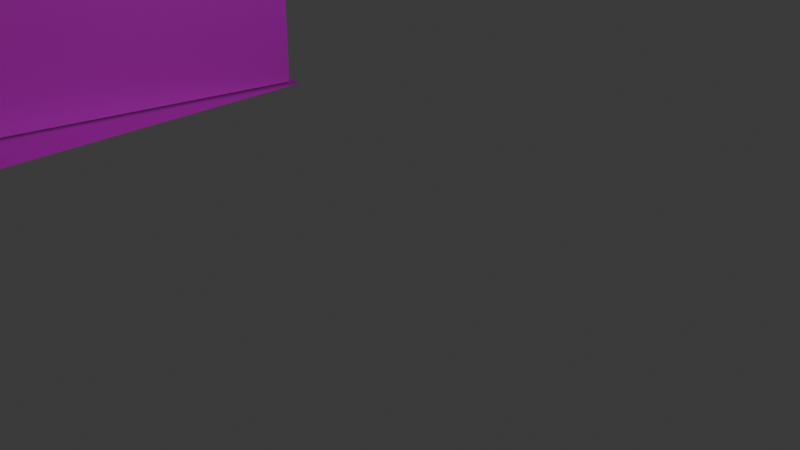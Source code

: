 # Source: 0L.blend  (saved by Blender 4.0.36; exported with 4.5.12 LTS)
import bpy
from mathutils import Matrix  # noqa: F401  (used for matrix-valued properties, if any)

bpy.ops.wm.read_factory_settings(use_empty=True)
scene = bpy.context.scene
scene.name = 'Scene'

# ---- collections
col_collection = bpy.data.collections.new('Collection'); scene.collection.children.link(col_collection)

# ---- images (referenced by path relative to the original .blend; pixels are not part of the script)
import os
ASSET_DIR = os.environ.get("B2B_ASSET_DIR", "")  # directory of the original .blend (textures are referenced by path, not embedded)
HERE = os.path.dirname(os.path.abspath(__file__))  # packed textures are extracted next to this script under _unpacked/

def load_image(name, relpath, width, height, colorspace="sRGB"):
    """Load a texture the original file referenced (path relative to the .blend, or extracted next to this script)."""
    p = next((c for c in (os.path.join(HERE, relpath), os.path.join(ASSET_DIR, relpath)) if relpath and os.path.exists(c)), "")
    if p:
        img = bpy.data.images.load(p, check_existing=True)
        img.name = name
    else:  # same state as the original file: an image datablock whose file is absent (Cycles renders it pink)
        img = bpy.data.images.new(name, width, height)
        img.source = "FILE"
        img.filepath = "//" + (relpath or name)
    img.colorspace_settings.name = colorspace
    return img
img_dsc024460_png = load_image('DSC024460.png', 'DSC024460.png', 1024, 1024, 'sRGB')
img_dsc024430_png = load_image('DSC024430.png', 'DSC024430.png', 1024, 1024, 'sRGB')
img_0_png = load_image('0.png', '0.png', 1024, 1024, 'sRGB')
img_dsc024410_png = load_image('DSC024410.png', 'DSC024410.png', 1024, 1024, 'sRGB')
img_preparetemp_1p_0_png = load_image('PrepareTemp-1p-0.png', 'PrepareTemp-1p-0.png', 1024, 1024, 'sRGB')
img_dsc024042_png = load_image('DSC024042.png', 'DSC024042.png', 1024, 1024, 'sRGB')
img_dsc02415p_1_png = load_image('DSC02415p-1.png', 'DSC02415p-1.png', 1024, 1024, 'sRGB')
img_kusa_png = load_image('kusa.png', 'kusa.png', 1024, 1024, 'sRGB')
img_kusa_png_001 = load_image('kusa.png.001', 'kusa.png', 1024, 1024, 'sRGB')
img_kusa_png_002 = load_image('kusa.png.002', 'kusa.png', 1024, 1024, 'sRGB')

# ---- materials (node trees are filled in below, after node groups)
mat_002 = bpy.data.materials.new('マテリアル.002')
mat_002.use_transparent_shadow = False
mat_001 = bpy.data.materials.new('マテリアル.001')
mat_001.use_transparent_shadow = False
mat_033 = bpy.data.materials.new('マテリアル.033')
mat_033.use_transparent_shadow = False
mat_x = bpy.data.materials.new('マテリアル')
mat_x.use_transparent_shadow = False
mat_009 = bpy.data.materials.new('マテリアル.009')
mat_009.use_transparent_shadow = False
mat_003 = bpy.data.materials.new('マテリアル.003')
mat_003.use_transparent_shadow = False
mat_004 = bpy.data.materials.new('マテリアル.004')
mat_004.use_transparent_shadow = False
mat_005 = bpy.data.materials.new('マテリアル.005')
mat_005.use_transparent_shadow = False
mat_006 = bpy.data.materials.new('マテリアル.006')
mat_006.use_transparent_shadow = False
mat_007 = bpy.data.materials.new('マテリアル.007')
mat_007.use_transparent_shadow = False
mat_008 = bpy.data.materials.new('マテリアル.008')
mat_008.use_transparent_shadow = False

# ---- material node trees
mat_002.use_nodes = True; mat_002.node_tree.nodes.clear()
_N = mat_002.node_tree.nodes; _L = mat_002.node_tree.links
n0 = _N.new('ShaderNodeBsdfPrincipled'); n0.name = 'プリンシプルBSDF'; n0.location = (10, 300)
n0.inputs[3].default_value = 1.45
n1 = _N.new('ShaderNodeOutputMaterial'); n1.name = 'マテリアル出力'; n1.location = (300, 300)
n2 = _N.new('ShaderNodeTexImage'); n2.name = '画像テクスチャ'; n2.location = (-280, 275)
n2.image = img_dsc024460_png
_L.new(n0.outputs[0], n1.inputs[0])
_L.new(n2.outputs[0], n0.inputs[0])
n1.is_active_output = True
mat_001.use_nodes = True; mat_001.node_tree.nodes.clear()
_N = mat_001.node_tree.nodes; _L = mat_001.node_tree.links
n0 = _N.new('ShaderNodeBsdfPrincipled'); n0.name = 'プリンシプルBSDF'; n0.location = (10, 300)
n0.inputs[3].default_value = 1.45
n1 = _N.new('ShaderNodeOutputMaterial'); n1.name = 'マテリアル出力'; n1.location = (300, 300)
n2 = _N.new('ShaderNodeTexImage'); n2.name = '画像テクスチャ'; n2.location = (-280, 275)
n2.image = img_dsc024430_png
_L.new(n0.outputs[0], n1.inputs[0])
_L.new(n2.outputs[0], n0.inputs[0])
n1.is_active_output = True
mat_033.use_nodes = True; mat_033.node_tree.nodes.clear()
_N = mat_033.node_tree.nodes; _L = mat_033.node_tree.links
n0 = _N.new('ShaderNodeBsdfPrincipled'); n0.name = 'プリンシプルBSDF'; n0.location = (10, 300)
n0.inputs[3].default_value = 1.45
n1 = _N.new('ShaderNodeOutputMaterial'); n1.name = 'マテリアル出力'; n1.location = (300, 300)
n2 = _N.new('ShaderNodeTexImage'); n2.name = '画像テクスチャ'; n2.location = (-280, 275)
n2.image = img_0_png
_L.new(n0.outputs[0], n1.inputs[0])
_L.new(n2.outputs[0], n0.inputs[0])
n1.is_active_output = True
mat_x.use_nodes = True; mat_x.node_tree.nodes.clear()
_N = mat_x.node_tree.nodes; _L = mat_x.node_tree.links
n0 = _N.new('ShaderNodeBsdfPrincipled'); n0.name = 'プリンシプルBSDF'; n0.location = (10, 300)
n0.inputs[3].default_value = 1.45
n1 = _N.new('ShaderNodeOutputMaterial'); n1.name = 'マテリアル出力'; n1.location = (300, 300)
n2 = _N.new('ShaderNodeTexImage'); n2.name = '画像テクスチャ'; n2.location = (-280, 275)
n2.image = img_dsc024430_png
_L.new(n0.outputs[0], n1.inputs[0])
_L.new(n2.outputs[0], n0.inputs[0])
n1.is_active_output = True
mat_009.use_nodes = True; mat_009.node_tree.nodes.clear()
_N = mat_009.node_tree.nodes; _L = mat_009.node_tree.links
n0 = _N.new('ShaderNodeBsdfPrincipled'); n0.name = 'プリンシプルBSDF'; n0.location = (10, 300)
n0.inputs[3].default_value = 1.45
n1 = _N.new('ShaderNodeOutputMaterial'); n1.name = 'マテリアル出力'; n1.location = (300, 300)
n2 = _N.new('ShaderNodeTexImage'); n2.name = '画像テクスチャ'; n2.location = (-280, 275)
n2.image = img_dsc024410_png
_L.new(n0.outputs[0], n1.inputs[0])
_L.new(n2.outputs[0], n0.inputs[0])
n1.is_active_output = True
mat_003.use_nodes = True; mat_003.node_tree.nodes.clear()
_N = mat_003.node_tree.nodes; _L = mat_003.node_tree.links
n0 = _N.new('ShaderNodeBsdfPrincipled'); n0.name = 'プリンシプルBSDF'; n0.location = (10, 300)
n0.inputs[3].default_value = 1.45
n1 = _N.new('ShaderNodeOutputMaterial'); n1.name = 'マテリアル出力'; n1.location = (300, 300)
n2 = _N.new('ShaderNodeTexImage'); n2.name = '画像テクスチャ'; n2.location = (-280, 275)
n2.image = img_preparetemp_1p_0_png
_L.new(n0.outputs[0], n1.inputs[0])
_L.new(n2.outputs[0], n0.inputs[0])
n1.is_active_output = True
mat_004.use_nodes = True; mat_004.node_tree.nodes.clear()
_N = mat_004.node_tree.nodes; _L = mat_004.node_tree.links
n0 = _N.new('ShaderNodeBsdfPrincipled'); n0.name = 'プリンシプルBSDF'; n0.location = (10, 300)
n0.inputs[3].default_value = 1.45
n1 = _N.new('ShaderNodeOutputMaterial'); n1.name = 'マテリアル出力'; n1.location = (300, 300)
n2 = _N.new('ShaderNodeTexImage'); n2.name = '画像テクスチャ'; n2.location = (-280, 275)
n2.image = img_dsc024042_png
_L.new(n0.outputs[0], n1.inputs[0])
_L.new(n2.outputs[0], n0.inputs[0])
n1.is_active_output = True
mat_005.use_nodes = True; mat_005.node_tree.nodes.clear()
_N = mat_005.node_tree.nodes; _L = mat_005.node_tree.links
n0 = _N.new('ShaderNodeBsdfPrincipled'); n0.name = 'プリンシプルBSDF'; n0.location = (10, 300)
n0.inputs[3].default_value = 1.45
n1 = _N.new('ShaderNodeOutputMaterial'); n1.name = 'マテリアル出力'; n1.location = (300, 300)
n2 = _N.new('ShaderNodeTexImage'); n2.name = '画像テクスチャ'; n2.location = (-280, 275)
n2.image = img_dsc02415p_1_png
_L.new(n0.outputs[0], n1.inputs[0])
_L.new(n2.outputs[0], n0.inputs[0])
n1.is_active_output = True
mat_006.use_nodes = True; mat_006.node_tree.nodes.clear()
_N = mat_006.node_tree.nodes; _L = mat_006.node_tree.links
n0 = _N.new('ShaderNodeBsdfPrincipled'); n0.name = 'プリンシプルBSDF'; n0.location = (10, 300)
n0.inputs[3].default_value = 1.45
n1 = _N.new('ShaderNodeOutputMaterial'); n1.name = 'マテリアル出力'; n1.location = (300, 300)
n2 = _N.new('ShaderNodeTexImage'); n2.name = '画像テクスチャ'; n2.location = (-280, 275)
n2.image = img_kusa_png
_L.new(n0.outputs[0], n1.inputs[0])
_L.new(n2.outputs[0], n0.inputs[0])
n1.is_active_output = True
mat_007.use_nodes = True; mat_007.node_tree.nodes.clear()
_N = mat_007.node_tree.nodes; _L = mat_007.node_tree.links
n0 = _N.new('ShaderNodeBsdfPrincipled'); n0.name = 'プリンシプルBSDF'; n0.location = (10, 300)
n0.inputs[3].default_value = 1.45
n1 = _N.new('ShaderNodeOutputMaterial'); n1.name = 'マテリアル出力'; n1.location = (300, 300)
n2 = _N.new('ShaderNodeTexImage'); n2.name = '画像テクスチャ'; n2.location = (-280, 275)
n2.image = img_kusa_png_001
_L.new(n0.outputs[0], n1.inputs[0])
_L.new(n2.outputs[0], n0.inputs[0])
n1.is_active_output = True
mat_008.use_nodes = True; mat_008.node_tree.nodes.clear()
_N = mat_008.node_tree.nodes; _L = mat_008.node_tree.links
n0 = _N.new('ShaderNodeBsdfPrincipled'); n0.name = 'プリンシプルBSDF'; n0.location = (10, 300)
n0.inputs[3].default_value = 1.45
n1 = _N.new('ShaderNodeOutputMaterial'); n1.name = 'マテリアル出力'; n1.location = (300, 300)
n2 = _N.new('ShaderNodeTexImage'); n2.name = '画像テクスチャ'; n2.location = (-280, 275)
n2.image = img_kusa_png_002
_L.new(n0.outputs[0], n1.inputs[0])
_L.new(n2.outputs[0], n0.inputs[0])
n1.is_active_output = True

# ---- world
world_world = bpy.data.worlds.new('World'); scene.world = world_world
world_world.use_nodes = True; world_world.node_tree.nodes.clear()
_N = world_world.node_tree.nodes; _L = world_world.node_tree.links
n0 = _N.new('ShaderNodeOutputWorld'); n0.name = 'World Output'; n0.location = (300, 300)
n1 = _N.new('ShaderNodeBackground'); n1.name = 'Background'; n1.location = (10, 300)
n1.inputs[0].default_value = (0.05088, 0.05088, 0.05088, 1.0)
_L.new(n1.outputs[0], n0.inputs[0])
n0.is_active_output = True
world_world.color = (0.05088, 0.05088, 0.05088)
world_world.use_sun_shadow = False
world_world.sun_shadow_jitter_overblur = 0.0

# ---- cameras
cam_camera = bpy.data.cameras.new('Camera')
cam_camera.clip_end = 100.0
cam_camera.ortho_scale = 7.314

# ---- lights
light_light = bpy.data.lights.new('Light', 'POINT')
light_light.transmission_factor = 0.0
light_light.use_soft_falloff = False
light_light.energy = 1000.0
light_light.shadow_soft_size = 0.1
light_light.shadow_maximum_resolution = 0.006
light_light.use_absolute_resolution = True

# ---- meshes
me_039 = bpy.data.meshes.new('立方体.039')
me_039.from_pydata([(-1.841, -1.415, -1.0), (-1.841, -1.415, 13.31), (-2.28, 2.607, 13.31), (1.74, 0.08936, -1.0), (1.74, 0.08936, 13.31), (1.776, 4.65, -1.0), (1.776, 4.65, 13.31), (-1.898, 0.2135, 17.4), (1.747, 1.825, -1.0), (1.747, 1.825, 17.4)], [], [(8, 9, 4, 3), (3, 4, 1, 0), (9, 7, 1, 4), (6, 2, 7, 9), (5, 6, 9, 8)])
_uv = me_039.uv_layers.new(name='UVマップ')
_uv.uv.foreach_set('vector', [0.375, 0.625, 0.625, 0.625, 0.625, 0.75, 0.375, 0.75, 0.9959, -0.004902, 0.9959, 1.0, 0.0008389, 1.0, 0.0008389, -0.004902, 0.875, 0.998, 0.5271, 0.998, 0.5271, 0.9696, 0.875, 0.9696, 0.625, 0.5, 0.875, 0.5, 0.875, 0.625, 0.625, 0.625, 0.375, 0.5, 0.625, 0.5, 0.625, 0.625, 0.375, 0.625])
me_039.materials.append(mat_002)
me_039.update()
me_038 = bpy.data.meshes.new('立方体.038')
me_038.from_pydata([(-1.0, -1.0, 13.31), (-1.0, 4.65, 13.31), (1.17, -1.0, 13.31), (1.776, 4.65, -1.0), (1.776, 4.65, 13.31), (-1.0, 1.825, 17.4), (1.473, 1.825, -1.0), (1.473, 1.825, 17.4), (-1.0, -1.0, 6.154), (1.776, 4.65, 6.154), (1.17, -1.0, 6.154), (1.473, 1.825, 8.198), (-0.9744, -0.6923, -1.0), (1.195, -0.6923, -1.0), (1.473, 1.825, -1.0), (-0.9744, -0.6923, 6.154), (1.195, -0.6923, 6.154), (1.473, 1.825, 8.198)], [], [(11, 7, 2, 10), (10, 2, 0, 8), (7, 5, 0, 2), (4, 1, 5, 7), (9, 4, 7, 11), (3, 9, 11, 6), (13, 16, 15, 12), (14, 17, 16, 13)])
_uv = me_038.uv_layers.new(name='UVマップ')
_uv.uv.foreach_set('vector', [0.5, 0.625, 0.625, 0.625, 0.625, 0.75, 0.5, 0.75, 1.001, 0.4942, 1.001, 0.9916, -0.01062, 0.9916, -0.01062, 0.4942, 0.9956, 0.9912, 0.008636, 0.9912, 0.008636, 0.9597, 0.9956, 0.9597, 0.625, 0.5, 0.875, 0.5, 0.875, 0.625, 0.625, 0.625, 0.5, 0.5, 0.625, 0.5, 0.625, 0.625, 0.5, 0.625, 0.375, 0.5, 0.5, 0.5, 0.5, 0.625, 0.375, 0.625, 1.001, -0.003106, 1.001, 0.4942, -0.01062, 0.4942, -0.01062, -0.003106, 0.375, 0.625, 0.5, 0.625, 0.5, 0.75, 0.375, 0.75])
me_038.materials.append(mat_001)
me_038.update()
me_037 = bpy.data.meshes.new('立方体.037')
me_037.from_pydata([(-0.5389, -0.748, 12.06), (0.3077, 8.844, 12.06), (1.0, -1.0, 12.06), (1.847, 8.592, 12.06), (1.077, 8.718, 16.04), (0.2306, -0.874, 16.04), (-0.6353, -1.614, 6.647), (1.847, 8.592, 6.647), (0.9407, -1.866, 6.647), (0.09346, -1.74, 6.589), (-0.3009, -0.3754, -1.0), (1.029, -0.6274, -1.0), (1.847, 8.592, -1.0), (0.2596, -0.5014, -1.0), (-0.3009, -0.3754, 6.647), (1.847, 8.592, 6.647), (1.029, -0.6274, 6.647), (0.2596, -0.5014, 6.589), (-0.5389, -0.748, 6.947), (1.847, 8.592, 6.947), (1.0, -1.0, 6.947), (0.2306, -0.874, 7.01), (1.847, 8.592, 6.797), (0.9407, -1.866, 6.975), (0.09346, -1.74, 6.978), (-0.6353, -1.614, 6.975), (-0.5087, -0.4064, 12.06), (1.03, -0.6584, 12.06), (0.2607, -0.5324, 16.04), (1.03, -0.6584, 6.647), (1.03, -0.6584, 6.947), (1.03, -0.6584, 6.797)], [], [(30, 27, 2, 20), (21, 5, 0, 18), (28, 26, 0, 5), (27, 28, 5, 2), (20, 2, 5, 21), (11, 16, 17, 13), (13, 17, 14, 10), (12, 15, 16, 11), (23, 20, 21, 24), (24, 21, 18, 25), (31, 30, 20, 23), (29, 31, 23, 8), (9, 24, 25, 6), (8, 23, 24, 9), (7, 22, 31, 29), (22, 19, 30, 31), (3, 4, 28, 27), (4, 1, 26, 28), (19, 3, 27, 30)])
me_037.polygons.foreach_set('material_index', [0, 2, 1, 1, 2, 1, 1, 0, 1, 1, 0, 0, 1, 1, 0, 0, 1, 1, 0])
_uv = me_037.uv_layers.new(name='UVマップ')
_uv.uv.foreach_set('vector', [0.07523, 0.5551, 0.07523, 0.9793, 0.04182, 0.9793, 0.04182, 0.5551, 0.5032, 0.5071, 0.5032, 0.9961, 0.018, 0.7607, 0.018, 0.4941, 0.75, 0.3932, 0.875, 0.3932, 0.875, 0.3943, 0.75, 0.3943, 0.9838, 0.9356, 0.9838, 0.8609, 0.9933, 0.8609, 0.9933, 0.9356, 0.9883, 0.495, 0.9883, 0.7764, 0.5032, 0.9961, 0.5032, 0.5071, 0.9938, 0.001045, 0.9938, 0.4744, 0.6017, 0.4744, 0.6017, 0.001045, 0.6017, 0.001045, 0.6017, 0.4744, 0.2097, 0.4744, 0.2097, 0.001045, 0.9801, 0.005329, 0.9801, 0.5369, 0.07664, 0.5333, 0.07664, 0.001763, 0.9883, 0.4864, 0.9883, 0.4885, 0.5032, 0.4915, 0.5032, 0.4879, 0.5032, 0.4879, 0.5032, 0.4915, 0.018, 0.4883, 0.018, 0.4863, 0.07523, 0.5427, 0.07523, 0.5551, 0.04182, 0.5551, 0.04182, 0.5427, 0.07523, 0.5302, 0.07523, 0.5427, 0.04182, 0.5427, 0.04182, 0.5302, 0.5032, 0.4785, 0.5032, 0.4928, 0.018, 0.4863, 0.018, 0.4785, 0.9883, 0.4785, 0.9883, 0.4867, 0.5032, 0.4928, 0.5032, 0.4785, 0.9801, 0.5302, 0.9801, 0.5427, 0.07523, 0.5427, 0.07523, 0.5302, 0.9801, 0.5427, 0.9801, 0.5551, 0.07523, 0.5551, 0.07523, 0.5427, 0.7263, 0.9356, 0.7263, 0.8609, 0.9838, 0.8609, 0.9838, 0.9356, 0.75, 0.3655, 0.875, 0.3655, 0.875, 0.3932, 0.75, 0.3932, 0.9801, 0.5551, 0.9801, 0.9793, 0.07523, 0.9793, 0.07523, 0.5551])
me_037.materials.append(mat_033)
me_037.materials.append(mat_x)
me_037.materials.append(mat_009)
me_037.update()
me_001 = bpy.data.meshes.new('平面.001')
me_001.from_pydata([(-60.37, -1.0, 0.0), (39.12, -1.0, 0.0), (-60.37, 86.64, -0.7045), (39.12, 86.64, -0.7045), (-60.37, 46.6, -0.5428), (39.12, 31.09, -0.5428)], [], [(4, 5, 3, 2), (0, 1, 5, 4)])
me_001.polygons.foreach_set('material_index', [1, 0])
_uv = me_001.uv_layers.new(name='UVマップ')
_uv.uv.foreach_set('vector', [0.0, 0.255, 2.282, 0.255, 2.282, 1.0, 0.0, 1.0, 0.0, 0.0, 3.836, 0.0, 3.836, 1.012, 0.0, 1.012])
me_001.materials.append(mat_003)
me_001.materials.append(mat_004)
me_001.update()
me_x = bpy.data.meshes.new('平面')
me_x.from_pydata([(-48.87, 3.613, 0.0), (46.32, -12.13, 0.0), (-48.87, 3.718, 3.033), (46.32, -12.03, 3.033)], [], [(0, 1, 3, 2)])
_uv = me_x.uv_layers.new(name='UVマップ')
_uv.uv.foreach_set('vector', [-4.189, 0.0, 7.005, 0.0, 7.005, 1.0, -4.189, 1.0])
me_x.materials.append(mat_005)
me_x.update()
me_002 = bpy.data.meshes.new('平面.002')
me_002.from_pydata([(-48.87, 4.376, 0.0), (46.32, -11.37, 0.0), (-48.87, 4.675, 1.203), (46.32, -11.07, 1.203)], [], [(0, 1, 3, 2)])
_uv = me_002.uv_layers.new(name='UVマップ')
_uv.uv.foreach_set('vector', [0.0, 0.0, 7.005, 0.0, 7.005, 1.0, 0.0, 1.0])
me_002.materials.append(mat_006)
me_002.update()
me_003 = bpy.data.meshes.new('平面.003')
me_003.from_pydata([(-49.86, 2.398, -0.7071), (-6.475, 7.097, -0.7071), (-48.87, 4.675, 1.203), (-7.354, 9.374, 1.203), (-48.87, 3.762, 0.3951), (-5.482, 8.461, 0.3951)], [], [(4, 5, 3, 2), (0, 1, 5, 4)])
_uv = me_003.uv_layers.new(name='UVマップ')
_uv.uv.foreach_set('vector', [0.0, 0.3286, 7.005, 0.3286, 7.005, 1.0, 0.0, 1.0, 0.0, 0.0, 7.005, 0.0, 7.005, 0.3286, 0.0, 0.3286])
me_003.materials.append(mat_007)
me_003.update()
me_004 = bpy.data.meshes.new('平面.004')
me_004.from_pydata([(-33.87, 9.269, -0.7071), (-6.475, 8.859, -0.7071), (-32.88, 11.06, 0.3186), (-7.354, 10.65, 0.3186), (-32.88, 10.15, -0.4888), (-5.482, 9.739, -0.4888)], [], [(4, 5, 3, 2), (0, 1, 5, 4)])
_uv = me_004.uv_layers.new(name='UVマップ')
_uv.uv.foreach_set('vector', [0.0, 0.3286, 7.005, 0.3286, 7.005, 1.0, 0.0, 1.0, 0.0, 0.0, 7.005, 0.0, 7.005, 0.3286, 0.0, 0.3286])
me_004.materials.append(mat_008)
me_004.update()

# ---- objects
ob_light = bpy.data.objects.new('Light', light_light)
ob_camera = bpy.data.objects.new('Camera', cam_camera)
ob_040 = bpy.data.objects.new('立方体.040', me_039)
ob_039 = bpy.data.objects.new('立方体.039', me_038)
ob_038 = bpy.data.objects.new('立方体.038', me_037)
ob_006 = bpy.data.objects.new('平面.006', me_001)
ob_x = bpy.data.objects.new('平面', me_x)
ob_001 = bpy.data.objects.new('平面.001', me_002)
ob_002 = bpy.data.objects.new('平面.002', me_003)
ob_003 = bpy.data.objects.new('平面.003', me_004)

# ---- transforms, parenting, visibility, modifiers, constraints
ob_light.location = (4.076, 1.005, 5.904)
ob_light.rotation_euler = (0.6503, 0.05522, 1.866)
ob_light.lock_rotations_4d = False
ob_light.empty_display_type = 'ARROWS'
ob_light.color = (0.0, 0.0, 0.0, 0.0)
ob_light.lineart.crease_threshold = 0.0
ob_camera.location = (7.359, -6.926, 4.958)
ob_camera.rotation_euler = (1.109, 0.0, 0.8149)
ob_camera.lock_rotations_4d = False
ob_camera.empty_display_type = 'ARROWS'
ob_camera.color = (0.0, 0.0, 0.0, 0.0)
ob_camera.display_type = 'WIRE'
ob_camera.lineart.crease_threshold = 0.0
ob_040.location = (-83.6, -24.58, 0.0)
ob_040.scale = (12.17, 5.394, 1.0)
ob_039.location = (-49.57, -24.58, 0.0)
ob_039.scale = (12.17, 5.394, 1.0)
ob_038.location = (-28.87, -42.78, 0.0)
ob_038.scale = (12.17, 5.394, 1.0)
ob_006.location = (-45.44, -82.9, -0.3417)
ob_x.location = (-55.32, -41.44, 0.0)
ob_001.location = (-55.32, -42.71, -0.8781)
ob_002.location = (-55.32, -35.38, 0.0)
ob_003.location = (-28.71, -39.83, 0.0)

# ---- collection membership
col_collection.objects.link(ob_light)
col_collection.objects.link(ob_camera)
col_collection.objects.link(ob_040)
col_collection.objects.link(ob_039)
col_collection.objects.link(ob_038)
col_collection.objects.link(ob_006)
col_collection.objects.link(ob_x)
col_collection.objects.link(ob_001)
col_collection.objects.link(ob_002)
col_collection.objects.link(ob_003)

# ---- scene / render settings (as saved in the file)
scene.camera = ob_camera
scene.frame_start = 1; scene.frame_end = 250; scene.frame_set(1)
scene.render.engine = 'BLENDER_EEVEE_NEXT'
scene.cycles.sampling_pattern = 'TABULATED_SOBOL'
bpy.context.view_layer.update()
